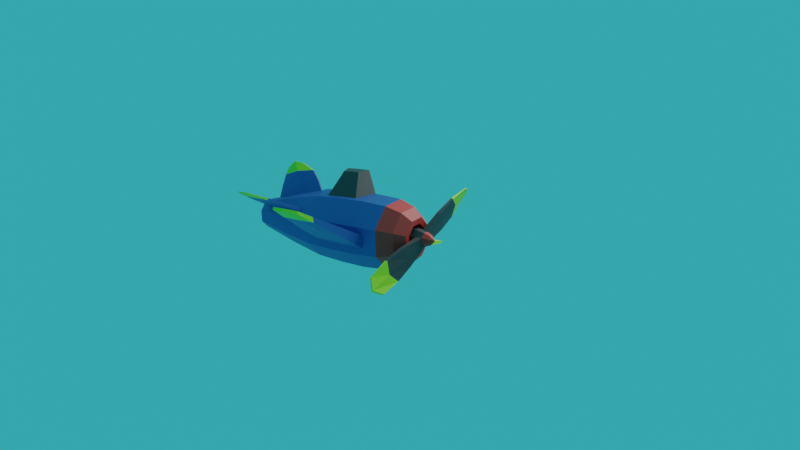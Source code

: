 # Source: Airplane.blend  (saved by Blender 3.4.6; exported with 4.5.12 LTS)
import bpy
from mathutils import Matrix  # noqa: F401  (used for matrix-valued properties, if any)

bpy.ops.wm.read_factory_settings(use_empty=True)
scene = bpy.context.scene
scene.name = 'Scene'

# ---- collections
col_collection = bpy.data.collections.new('Collection'); scene.collection.children.link(col_collection)

# ---- materials (node trees are filled in below, after node groups)
mat_blue = bpy.data.materials.new('blue')
mat_yellow = bpy.data.materials.new('yellow')
mat_red = bpy.data.materials.new('red')
mat_grey = bpy.data.materials.new('grey')

# ---- material node trees
mat_blue.use_nodes = True; mat_blue.node_tree.nodes.clear()
_N = mat_blue.node_tree.nodes; _L = mat_blue.node_tree.links
n0 = _N.new('ShaderNodeBsdfPrincipled'); n0.name = 'Principled BSDF'; n0.location = (10, 300)
n0.distribution = 'GGX'
n0.subsurface_method = 'RANDOM_WALK_SKIN'
n0.inputs[0].default_value = (0.02336, 0.1041, 0.3757, 1.0)
n0.inputs[3].default_value = 1.45
n0.inputs[27].default_value = (0.0, 0.0, 0.0, 1.0)
n0.inputs[28].default_value = 1.0
n1 = _N.new('ShaderNodeOutputMaterial'); n1.name = 'Material Output'; n1.location = (300, 300)
_L.new(n0.outputs[0], n1.inputs[0])
n1.is_active_output = True
mat_yellow.use_nodes = True; mat_yellow.node_tree.nodes.clear()
_N = mat_yellow.node_tree.nodes; _L = mat_yellow.node_tree.links
n0 = _N.new('ShaderNodeBsdfPrincipled'); n0.name = 'Principled BSDF'; n0.location = (10, 300)
n0.distribution = 'GGX'
n0.subsurface_method = 'RANDOM_WALK_SKIN'
n0.inputs[0].default_value = (0.567, 0.8, 0.01118, 1.0)
n0.inputs[3].default_value = 1.45
n0.inputs[27].default_value = (0.0, 0.0, 0.0, 1.0)
n0.inputs[28].default_value = 1.0
n1 = _N.new('ShaderNodeOutputMaterial'); n1.name = 'Material Output'; n1.location = (300, 300)
_L.new(n0.outputs[0], n1.inputs[0])
n1.is_active_output = True
mat_red.use_nodes = True; mat_red.node_tree.nodes.clear()
_N = mat_red.node_tree.nodes; _L = mat_red.node_tree.links
n0 = _N.new('ShaderNodeBsdfPrincipled'); n0.name = 'Principled BSDF'; n0.location = (10, 300)
n0.distribution = 'GGX'
n0.subsurface_method = 'RANDOM_WALK_SKIN'
n0.inputs[0].default_value = (0.8, 0.03402, 0.02407, 1.0)
n0.inputs[3].default_value = 1.45
n0.inputs[27].default_value = (0.0, 0.0, 0.0, 1.0)
n0.inputs[28].default_value = 1.0
n1 = _N.new('ShaderNodeOutputMaterial'); n1.name = 'Material Output'; n1.location = (300, 300)
_L.new(n0.outputs[0], n1.inputs[0])
n1.is_active_output = True
mat_grey.use_nodes = True; mat_grey.node_tree.nodes.clear()
_N = mat_grey.node_tree.nodes; _L = mat_grey.node_tree.links
n0 = _N.new('ShaderNodeBsdfPrincipled'); n0.name = 'Principled BSDF'; n0.location = (10, 300)
n0.distribution = 'GGX'
n0.subsurface_method = 'RANDOM_WALK_SKIN'
n0.inputs[0].default_value = (0.04445, 0.04192, 0.04303, 1.0)
n0.inputs[3].default_value = 1.45
n0.inputs[27].default_value = (0.0, 0.0, 0.0, 1.0)
n0.inputs[28].default_value = 1.0
n1 = _N.new('ShaderNodeOutputMaterial'); n1.name = 'Material Output'; n1.location = (300, 300)
_L.new(n0.outputs[0], n1.inputs[0])
n1.is_active_output = True

# ---- world
world_world = bpy.data.worlds.new('World'); scene.world = world_world
world_world.use_nodes = True; world_world.node_tree.nodes.clear()
_N = world_world.node_tree.nodes; _L = world_world.node_tree.links
n0 = _N.new('ShaderNodeOutputWorld'); n0.name = 'World Output'; n0.location = (300, 300)
n1 = _N.new('ShaderNodeBackground'); n1.name = 'Background'; n1.location = (10, 300)
n1.inputs[0].default_value = (0.03143, 0.3988, 0.448, 1.0)
_L.new(n1.outputs[0], n0.inputs[0])
n0.is_active_output = True
world_world.color = (0.05088, 0.05088, 0.05088)
world_world.use_sun_shadow = False
world_world.sun_shadow_jitter_overblur = 0.0

# ---- cameras
cam_camera = bpy.data.cameras.new('Camera')

# ---- lights
light_point = bpy.data.lights.new('Point', 'POINT')
light_point.transmission_factor = 0.0
light_point.energy = 6000.0
light_point.shadow_soft_size = 5.43
light_point.shadow_maximum_resolution = 0.006
light_point.use_absolute_resolution = True

# ---- meshes
me_cylinder = bpy.data.meshes.new('Cylinder')
me_cylinder.from_pydata([(-0.001413, 0.4122, -1.196), (-0.3542, 0.1861, -1.187), (-0.3753, 0.1367, -1.187), (-0.2376, -0.2492, -1.314), (0.001413, 0.4122, -1.196), (0.3542, 0.1861, -1.187), (0.3753, 0.1367, -1.187), (-0.01093, 0.823, 0.4027), (-0.05146, 0.8506, 0.1892), (0.2376, -0.2492, -1.314), (-0.5385, 0.2108, -0.8617), (-0.4512, 0.6233, -0.3955), (-0.5949, 0.5969, -0.2117), (-0.487, 0.6564, -0.02075), (-0.5929, 0.5819, 0.4016), (-0.5739, 0.1364, -0.8618), (-0.7541, -0.1552, -0.3441), (-0.779, -0.1551, -0.2044), (-0.8019, -0.1551, 0.08447), (-0.7865, -0.155, 0.2345), (-0.4222, -0.4301, -0.8851), (-0.642, -0.4258, -0.3439), (-0.6599, -0.4426, -0.2042), (-0.677, -0.457, 0.08316), (-0.6674, -0.4425, 0.2347), (0.01093, 0.823, 0.4027), (0.05146, 0.8506, 0.1892), (-0.0005097, -0.8651, 0.08718), (-0.01093, -0.823, 0.4027), (0.5385, 0.2108, -0.8617), (0.4512, 0.6233, -0.3955), (0.5949, 0.5969, -0.2117), (0.487, 0.6564, -0.02075), (0.5929, 0.5819, 0.4016), (0.5739, 0.1364, -0.8618), (0.7541, -0.1552, -0.3441), (0.779, -0.1551, -0.2044), (0.8019, -0.1551, 0.08447), (0.7865, -0.155, 0.2345), (0.4222, -0.4301, -0.8851), (0.642, -0.4258, -0.3439), (0.6599, -0.4426, -0.2042), (0.677, -0.457, 0.08316), (0.6674, -0.4425, 0.2347), (-0.6616, 0.2207, -0.6416), (-0.5949, 0.5969, -0.2117), (-0.6122, 0.6117, 0.08604), (0.0005097, -0.8651, 0.08718), (0.01093, -0.823, 0.4027), (0.6616, 0.2207, -0.6416), (-0.03064, 0.8506, 0.2013), (0.5949, 0.5969, -0.2117), (-0.5564, 0.561, -0.5093), (-0.4761, 0.647, -0.2057), (-0.6122, 0.6117, 0.08604), (0.6122, 0.6117, 0.08604), (0.03064, 0.8506, 0.2013), (0.5564, 0.561, -0.5093), (-0.02413, 0.8547, 0.0589), (0.4761, 0.647, -0.2057), (-0.01738, 1.38, -0.07222), (-0.001612, 1.374, -0.2199), (-0.00049, 1.359, -0.3495), (0.6122, 0.6117, 0.08604), (-0.2529, 1.27, -0.2173), (-0.2398, 1.258, -0.3171), (-0.2586, 1.275, -0.1201), (0.02413, 0.8547, 0.0589), (0.01738, 1.38, -0.07222), (0.001612, 1.374, -0.2199), (0.00049, 1.359, -0.3495), (0.2529, 1.27, -0.2173), (0.2398, 1.258, -0.3171), (0.2586, 1.275, -0.1201), (0.6912, 0.136, -0.6417), (0.8421, -1.956e-08, -0.2121), (0.8656, 4.191e-08, 0.08557), (0.8339, 1.015e-07, 0.4012), (0.5564, -0.561, -0.5093), (0.5949, -0.5969, -0.2117), (0.6122, -0.6117, 0.08604), (0.5929, -0.5819, 0.4016), (3.318, 0.08843, 0.08567), (3.318, 0.02771, 0.08483), (3.244, 0.08843, -0.07156), (3.245, 0.03061, -0.07156), (2.891, 0.08842, -0.1747), (3.065, 0.08845, 0.1678), (2.891, 0.03398, -0.1747), (3.066, 0.03062, 0.1678), (2.5, -0.08108, 0.1855), (2.565, 0.03099, 0.1854), (2.695, -0.08671, 0.08443), (2.635, -0.08109, -0.1029), (2.612, 0.03093, 0.0856), (2.527, 0.03091, -0.2431), (2.596, 0.03094, -0.1028), (2.36, -0.07455, -0.2427), (1.584, -0.2618, 0.2158), (1.647, -0.2618, -0.1535), (1.687, -0.06208, -0.1536), (1.675, -0.062, 0.2156), (1.686, -0.2719, 0.0838), (1.698, -0.0621, 0.08505), (1.651, -0.06213, -0.3096), (1.501, -0.2502, -0.3093), (0.3408, -2.289e-07, -1.314), (0.02131, 0.4068, -1.201), (0.1134, 0.5986, -0.8643), (0.02163, 0.7287, -0.6434), (0.6004, -1.504e-07, -0.8855), (0.7887, -8.475e-08, -0.5098), (1.771, 0.3298, -1.106), (1.779, 0.3065, -1.106), (1.638, 0.3066, -1.192), (1.633, 0.322, -1.192), (1.723, 0.3328, -1.018), (1.73, 0.3064, -1.018), (0.9596, 0.2522, -0.7024), (0.9829, 0.1839, -0.7024), (0.8907, 0.1842, -0.9305), (0.7345, 0.1844, -1.201), (0.7179, 0.2243, -1.201), (0.8628, 0.2442, -0.9304), (1.388, 0.2974, -0.85), (1.346, 0.2528, -1.029), (1.24, 0.2791, -1.221), (1.402, 0.2526, -0.85), (1.25, 0.2529, -1.221), (1.329, 0.2922, -1.029), (0.2376, 0.2492, -1.314), (0.4222, 0.4301, -0.8851), (0.5564, 0.561, -0.5093), (0.003015, 0.7334, -0.6409), (0.009754, 1.35, -1.085), (0.008793, 1.172, -1.148), (0.0104, 1.32, -0.9622), (0.03473, 1.346, -1.077), (0.02869, 1.169, -1.15), (0.02901, 1.318, -0.9632), (0.005475, 0.961, -0.7094), (0.007935, 1.189, -0.8076), (0.006333, 0.9911, -1.171), (0.003873, 0.7017, -1.188), (0.02623, 0.9878, -1.174), (0.02377, 0.6973, -1.192), (0.1222, 0.8521, -0.9233), (0.1309, 1.106, -0.9823), (0.02655, 1.186, -0.8091), (-0.6912, 0.136, -0.6417), (-0.8421, -1.956e-08, -0.2121), (-0.8656, 4.191e-08, 0.08557), (-0.8339, 1.015e-07, 0.4012), (-0.5564, -0.561, -0.5093), (-0.5949, -0.5969, -0.2117), (-0.6122, -0.6117, 0.08604), (-0.5929, -0.5819, 0.4016), (-3.318, 0.08843, 0.08567), (-3.318, 0.02771, 0.08483), (-3.244, 0.08843, -0.07156), (-3.245, 0.03061, -0.07156), (-2.891, 0.08842, -0.1747), (-3.065, 0.08845, 0.1678), (-2.891, 0.03398, -0.1747), (-3.066, 0.03062, 0.1678), (-2.5, -0.08108, 0.1855), (-2.565, 0.03099, 0.1854), (-2.695, -0.08671, 0.08443), (-2.635, -0.08109, -0.1029), (-2.612, 0.03093, 0.0856), (-2.527, 0.03091, -0.2431), (-2.596, 0.03094, -0.1028), (-2.36, -0.07455, -0.2427), (-1.584, -0.2618, 0.2158), (-1.647, -0.2618, -0.1535), (-1.687, -0.06208, -0.1536), (-1.675, -0.062, 0.2156), (-1.686, -0.2719, 0.0838), (-1.698, -0.0621, 0.08505), (-1.651, -0.06213, -0.3096), (-1.501, -0.2502, -0.3093), (-0.3408, -2.289e-07, -1.314), (-0.02131, 0.4068, -1.201), (-0.1134, 0.5986, -0.8643), (-0.02163, 0.7287, -0.6434), (-0.6004, -1.504e-07, -0.8855), (-0.7887, -8.475e-08, -0.5098), (-1.771, 0.3298, -1.106), (-1.779, 0.3065, -1.106), (-1.638, 0.3066, -1.192), (-1.633, 0.322, -1.192), (-1.723, 0.3328, -1.018), (-1.73, 0.3064, -1.018), (-0.9596, 0.2522, -0.7024), (-0.9829, 0.1839, -0.7024), (-0.8907, 0.1842, -0.9305), (-0.7345, 0.1844, -1.201), (-0.7179, 0.2243, -1.201), (-0.8628, 0.2442, -0.9304), (-1.388, 0.2974, -0.85), (-1.346, 0.2528, -1.029), (-1.24, 0.2791, -1.221), (-1.402, 0.2526, -0.85), (-1.25, 0.2529, -1.221), (-1.329, 0.2922, -1.029), (-0.2376, 0.2492, -1.314), (0.02409, 0.9572, -0.7114), (-0.4222, 0.4301, -0.8851), (-0.5564, 0.561, -0.5093), (-0.003015, 0.7334, -0.6409), (-0.009754, 1.35, -1.085), (-0.008793, 1.172, -1.148), (-0.0104, 1.32, -0.9622), (-0.03473, 1.346, -1.077), (-0.02869, 1.169, -1.15), (-0.02901, 1.318, -0.9632), (-0.005475, 0.961, -0.7094), (-0.007935, 1.189, -0.8076), (-0.006333, 0.9911, -1.171), (-0.003873, 0.7017, -1.188), (-0.02623, 0.9878, -1.174), (-0.02377, 0.6973, -1.192), (-0.1222, 0.8521, -0.9233), (-0.1309, 1.106, -0.9823), (-0.02655, 1.186, -0.8091), (-0.02409, 0.9572, -0.7114), (0.0, 0.3476, -1.314), (0.0, -0.3476, -1.314), (0.0, 1.303, -0.3608), (0.0, -0.861, 0.02831), (0.0, 0.8184, 0.4027), (0.0, 0.8392, 0.1959), (0.0, -0.8184, 0.4027), (0.0, -0.8649, 0.08718), (0.0, -0.8433, -0.2106), (0.0, -0.7915, -0.5083), (0.0, -0.605, -0.8843), (0.0, 0.7912, -0.5838), (0.0, 0.832, 0.1824), (0.0, 0.7912, -0.5838), (0.0, 0.8457, 0.05573), (0.0, 0.8143, -0.4567), (0.0, 1.373, -0.2199), (0.0, 1.373, -0.07528), (0.0, 1.359, -0.3495), (0.0, 0.4122, -1.196), (0.0, 0.7321, -0.6411), (0.0, 0.4058, -1.209), (0.0, 0.7551, -0.6204), (0.0, 1.35, -1.081), (0.0, 1.171, -1.149), (0.0, 1.318, -0.9624), (0.0, 0.9591, -0.7097), (0.0, 1.186, -0.8079), (0.0, 0.7015, -1.189), (0.0, 0.9909, -1.172), (-0.005696, 0.3505, 0.6862), (-0.007609, 0.6968, 0.5826), (-0.2535, 0.2478, 0.6857), (-0.5003, 0.4927, 0.5817), (-0.3561, 1.714e-07, 0.6855), (-0.7044, 1.439e-07, 0.5814), (-0.2535, -0.2478, 0.6857), (-0.5003, -0.4927, 0.5817), (-0.005698, -0.3505, 0.6862), (-0.007609, -0.6968, 0.5826), (0.005696, 0.3505, 0.6862), (0.007609, 0.6968, 0.5826), (0.2535, 0.2478, 0.6857), (0.5003, 0.4927, 0.5817), (0.3561, 1.684e-07, 0.6855), (0.7044, 1.439e-07, 0.5814), (0.2535, -0.2478, 0.6857), (0.5003, -0.4927, 0.5817), (0.005698, -0.3505, 0.6862), (0.007609, -0.6968, 0.5826), (0.0, -0.6937, 0.5826), (1.578e-08, -0.3481, 0.6861), (-1.804e-08, 0.3481, 0.6861), (0.0, 0.6937, 0.5826), (-0.3523, 0.3466, 0.6856), (-0.005696, 0.4902, 0.6862), (-0.4959, 1.714e-07, 0.6853), (-0.3523, -0.3466, 0.6856), (-0.005697, -0.4902, 0.6862), (0.3523, 0.3466, 0.6856), (0.4959, 1.639e-07, 0.6853), (0.3523, -0.3466, 0.6856), (0.0, 0.4879, 0.6862), (0.005697, -0.4902, 0.6862), (0.005696, 0.4902, 0.6862), (0.0, -0.4879, 0.6862), (4.062e-08, -0.3481, 0.5594), (6.799e-09, 0.3481, 0.5594), (-0.2535, 0.2478, 0.5591), (-0.005696, 0.3505, 0.5595), (-0.3561, 1.702e-07, 0.5589), (-0.2535, -0.2478, 0.5591), (-0.005698, -0.3505, 0.5595), (0.2535, 0.2478, 0.5591), (0.3561, 1.672e-07, 0.5589), (0.2535, -0.2478, 0.5591), (0.005698, -0.3505, 0.5595), (0.005696, 0.3505, 0.5595)], [], [(203, 200, 188, 189), (185, 181, 3, 20), (148, 139, 136, 141), (121, 128, 125, 120), (251, 136, 134, 249), (133, 248, 237, 132, 109), (78, 235, 236, 39), (224, 217, 212, 215), (128, 114, 113, 125), (257, 7, 14, 259), (230, 231, 50, 7), (31, 51, 132, 57), (244, 228, 62), (218, 220, 214, 211), (273, 275, 48, 81), (240, 238, 26, 67), (67, 26, 63, 32), (80, 47, 229, 234, 79), (275, 276, 232, 48), (69, 71, 72, 70), (206, 148, 141, 140), (140, 141, 253, 252), (32, 63, 31, 59), (142, 135, 138, 144), (26, 56, 55, 63), (59, 31, 57, 30), (108, 131, 130, 107), (246, 248, 133), (265, 28, 232, 276), (156, 155, 27, 28), (230, 25, 56, 231), (244, 70, 228), (269, 271, 77, 33), (263, 156, 28, 265), (166, 169, 157, 162), (168, 167, 158, 160), (165, 166, 162, 164), (186, 185, 20, 153), (261, 152, 156, 263), (14, 46, 151, 152), (46, 45, 150, 151), (45, 208, 186, 150), (202, 199, 191, 192), (259, 14, 152, 261), (7, 50, 46, 14), (241, 11, 65, 62, 228), (11, 53, 64, 65), (220, 223, 213, 214), (12, 52, 208, 45), (54, 12, 45, 46), (279, 267, 25, 230), (33, 77, 76, 55), (238, 8, 50, 231), (48, 232, 233, 47), (8, 54, 46, 50), (93, 85, 83, 92), (53, 11, 52, 12), (13, 53, 12, 54), (90, 89, 87, 91), (55, 76, 75, 51), (240, 58, 8, 238), (127, 117, 116, 124), (58, 13, 54, 8), (51, 75, 111, 132), (243, 242, 61, 60), (242, 244, 62, 61), (60, 61, 64, 66), (61, 62, 65, 64), (53, 13, 66, 64), (13, 58, 60, 66), (144, 138, 137, 147), (30, 72, 71, 59), (238, 231, 56, 26), (68, 73, 71, 69), (243, 68, 69, 242), (242, 69, 70, 244), (109, 132, 131, 108), (59, 71, 73, 32), (255, 250, 135, 142), (35, 111, 75, 36), (32, 73, 68, 67), (136, 139, 137, 134), (36, 75, 76, 37), (42, 80, 79, 41), (41, 79, 78, 40), (37, 76, 77, 38), (43, 81, 80, 42), (38, 77, 81, 43), (87, 89, 83, 82), (84, 85, 88, 86), (82, 83, 85, 84), (40, 78, 111, 35), (96, 84, 86, 95), (97, 88, 85, 93), (92, 83, 89, 90), (95, 86, 88, 97), (94, 82, 84, 96), (103, 94, 96, 100), (102, 92, 90, 98), (100, 96, 95, 104), (104, 95, 97, 105), (105, 97, 93, 99), (98, 90, 91, 101), (38, 101, 103, 37), (101, 91, 94, 103), (99, 93, 92, 102), (41, 99, 102, 42), (43, 98, 101, 38), (35, 104, 105, 40), (40, 105, 99, 41), (42, 102, 98, 43), (36, 100, 104, 35), (37, 103, 100, 36), (29, 131, 132, 49), (5, 130, 131, 29), (6, 106, 130, 5), (34, 110, 106, 6), (74, 111, 110, 34), (112, 113, 114, 115), (129, 112, 115, 126), (116, 117, 113, 112), (49, 132, 111, 74), (125, 113, 117, 127), (29, 123, 122, 5), (49, 118, 123, 29), (126, 115, 114, 128), (6, 121, 120, 34), (122, 126, 128, 121), (120, 125, 127, 119), (119, 127, 124, 118), (123, 129, 126, 122), (118, 124, 129, 123), (124, 116, 112, 129), (74, 119, 118, 49), (34, 120, 119, 74), (5, 122, 121, 6), (254, 255, 142, 143), (146, 147, 148, 206), (143, 142, 144, 145), (4, 247, 245), (141, 136, 251, 253), (145, 144, 147, 146), (134, 137, 138, 135), (245, 254, 143, 4), (147, 137, 139, 148), (249, 134, 135, 250), (108, 146, 206, 109), (107, 145, 146, 108), (109, 206, 140, 133), (67, 68, 243, 240), (133, 140, 252, 246), (4, 143, 145, 107), (16, 17, 150, 186), (17, 18, 151, 150), (18, 19, 152, 151), (22, 21, 153, 154), (23, 22, 154, 155), (24, 23, 155, 156), (19, 24, 156, 152), (21, 16, 186, 153), (162, 157, 158, 164), (157, 159, 160, 158), (159, 161, 163, 160), (171, 170, 161, 159), (170, 172, 163, 161), (167, 165, 164, 158), (172, 168, 160, 163), (169, 171, 159, 157), (178, 175, 171, 169), (180, 174, 168, 172), (177, 173, 165, 167), (179, 180, 172, 170), (175, 179, 170, 171), (173, 176, 166, 165), (174, 177, 167, 168), (176, 178, 169, 166), (19, 18, 178, 176), (22, 23, 177, 174), (24, 19, 176, 173), (17, 16, 179, 175), (16, 21, 180, 179), (23, 24, 173, 177), (21, 22, 174, 180), (18, 17, 175, 178), (2, 1, 205, 181), (1, 10, 207, 205), (10, 44, 208, 207), (15, 2, 181, 185), (149, 15, 185, 186), (44, 149, 186, 208), (187, 190, 189, 188), (191, 187, 188, 192), (204, 201, 190, 187), (200, 202, 192, 188), (199, 204, 187, 191), (201, 203, 189, 190), (1, 2, 196, 197), (44, 10, 198, 193), (15, 149, 194, 195), (10, 1, 197, 198), (149, 44, 193, 194), (2, 15, 195, 196), (197, 196, 203, 201), (193, 198, 204, 199), (195, 194, 202, 200), (198, 197, 201, 204), (194, 193, 199, 202), (196, 195, 200, 203), (30, 57, 239, 241), (57, 132, 237, 239), (183, 182, 205, 207), (184, 183, 207, 208), (79, 234, 235, 78), (39, 236, 227, 9), (246, 209, 248), (110, 39, 9, 106), (210, 211, 214, 213), (249, 250, 211, 210), (251, 249, 210, 212), (212, 210, 213, 215), (223, 224, 215, 213), (255, 218, 211, 250), (245, 0, 219, 254), (254, 219, 218, 255), (183, 184, 225, 222), (222, 225, 224, 223), (182, 183, 222, 221), (221, 222, 223, 220), (0, 182, 221, 219), (219, 221, 220, 218), (184, 209, 216, 225), (225, 216, 217, 224), (216, 252, 253, 217), (217, 253, 251, 212), (130, 106, 9, 227, 226), (107, 130, 226, 247, 4), (47, 233, 229), (209, 246, 252, 216), (0, 245, 247), (63, 55, 51, 31), (25, 33, 55, 56), (58, 240, 243, 60), (11, 241, 239, 52), (111, 78, 39, 110), (52, 239, 237, 208), (209, 184, 208, 237, 248), (153, 20, 236, 235), (154, 153, 235, 234), (28, 27, 233, 232), (271, 273, 81, 77), (91, 87, 82, 94), (27, 229, 233), (155, 154, 234, 229, 27), (241, 228, 70, 72, 30), (277, 274, 302, 292), (81, 48, 47, 80), (279, 230, 7, 257), (267, 269, 33, 25), (20, 3, 227, 236), (205, 226, 227, 3, 181), (182, 0, 247, 226, 205), (257, 259, 280, 281), (259, 261, 282, 280), (261, 263, 283, 282), (263, 265, 284, 283), (285, 286, 271, 269), (286, 287, 273, 271), (279, 257, 281, 288), (287, 289, 275, 273), (290, 285, 269, 267), (265, 276, 291, 284), (288, 290, 267, 279), (289, 291, 276, 275), (270, 268, 299, 300), (258, 256, 281, 280), (260, 258, 280, 282), (262, 260, 282, 283), (264, 262, 283, 284), (268, 270, 286, 285), (270, 272, 287, 286), (256, 278, 288, 281), (272, 274, 289, 287), (266, 268, 285, 290), (277, 264, 284, 291), (278, 266, 290, 288), (274, 277, 291, 289), (303, 293, 292, 302, 301, 300, 299), (295, 294, 296, 297, 298, 292, 293), (258, 260, 296, 294), (268, 266, 303, 299), (272, 270, 300, 301), (260, 262, 297, 296), (264, 277, 292, 298), (278, 256, 295, 293), (262, 264, 298, 297), (266, 278, 293, 303), (256, 258, 294, 295), (274, 272, 301, 302)])
me_cylinder.polygons.foreach_set('material_index', [1, 0, 1, 0, 1, 0, 0, 1, 1, 2, 0, 0, 3, 1, 2, 0, 0, 0, 2, 3, 0, 0, 0, 1, 0, 0, 0, 0, 2, 0, 0, 3, 2, 2, 1, 1, 1, 0, 2, 0, 0, 0, 1, 2, 0, 3, 3, 1, 0, 0, 2, 0, 0, 0, 0, 1, 0, 0, 1, 0, 0, 1, 0, 0, 3, 3, 3, 3, 3, 3, 1, 3, 0, 3, 3, 3, 0, 3, 1, 0, 3, 1, 0, 0, 0, 0, 0, 0, 1, 1, 1, 0, 1, 1, 1, 1, 1, 0, 0, 0, 0, 0, 0, 0, 0, 0, 0, 0, 0, 0, 0, 0, 0, 0, 0, 0, 0, 0, 1, 1, 1, 0, 1, 0, 0, 1, 0, 0, 0, 0, 0, 0, 1, 0, 0, 0, 0, 0, 0, 0, 1, 0, 1, 0, 1, 1, 0, 0, 0, 3, 0, 0, 0, 0, 0, 0, 0, 0, 0, 0, 1, 1, 1, 1, 1, 1, 1, 1, 0, 0, 0, 0, 0, 0, 0, 0, 0, 0, 0, 0, 0, 0, 0, 0, 0, 0, 0, 0, 0, 0, 1, 1, 1, 1, 1, 1, 0, 0, 0, 0, 0, 0, 0, 0, 0, 0, 0, 0, 0, 0, 0, 0, 0, 0, 0, 0, 1, 1, 1, 1, 1, 1, 0, 0, 0, 0, 0, 0, 0, 0, 0, 0, 0, 1, 0, 0, 0, 0, 0, 0, 0, 3, 0, 0, 0, 0, 0, 0, 0, 2, 1, 0, 0, 3, 2, 0, 2, 2, 0, 0, 0, 2, 2, 2, 2, 2, 2, 2, 2, 2, 2, 2, 2, 2, 2, 2, 2, 2, 2, 2, 2, 2, 2, 2, 2, 2, 2, 2, 2, 2, 2, 2, 2, 2, 2, 2, 2, 2])
_uv = me_cylinder.uv_layers.new(name='UVMap')
_uv.uv.foreach_set('vector', [0.8062, 0.9753, 0.7886, 0.9113, 0.7886, 0.9113, 0.8062, 0.9753, 0.75, 0.9167, 0.75, 1.0, 0.625, 1.0, 0.625, 0.9167, 0.9047, 0.861, 0.9047, 0.861, 1.001, 0.8642, 1.001, 0.8642, 0.8062, 0.9753, 0.8062, 0.9753, 0.7886, 0.9113, 0.7886, 0.9113, 0.05369, 0.8624, -0.0009618, 0.8642, 0.0, 0.9167, 0.04315, 0.9143, 1.001, 0.8642, 1.0, 0.853, 0.9988, 0.8333, 0.875, 0.8333, 0.9047, 0.861, 0.625, 0.8333, 0.501, 0.8333, 0.5023, 0.9167, 0.625, 0.9167, 0.9047, 0.861, 1.001, 0.8642, 1.001, 0.8642, 0.9047, 0.861, 0.8062, 0.9753, 0.8062, 0.9753, 0.7886, 0.9113, 0.7886, 0.9113, 1.0, 0.5304, 1.0, 0.5833, 0.875, 0.5833, 0.875, 0.5304, 0.002348, 0.5833, 0.005967, 0.6667, 0.0, 0.6667, 0.0, 0.5833, 0.875, 0.75, 0.875, 0.75, 0.875, 0.8333, 0.875, 0.8333, -0.0002076, 0.8048, -0.0004117, 0.8048, -0.0004117, 0.8048, 0.9991, 0.978, 0.926, 0.978, 0.926, 0.978, 0.9991, 0.978, 0.625, 0.5304, 0.5, 0.5304, 0.5, 0.5833, 0.625, 0.5833, 0.002893, 0.6936, 0.009736, 0.6667, 0.0, 0.6667, -0.001767, 0.6933, 0.9991, 0.693, 1.0, 0.6667, 0.875, 0.6667, 0.9003, 0.7002, 0.625, 0.6667, 0.5, 0.6667, 0.5, 0.6831, 0.5004, 0.75, 0.625, 0.75, 0.5, 0.5304, 0.4981, 0.5305, 0.4977, 0.5833, 0.5, 0.5833, 1.0, 0.75, 0.9, 0.7485, 0.901, 0.7992, 1.0, 0.8048, 0.9047, 0.861, 0.9047, 0.861, 1.001, 0.8642, 1.001, 0.8642, -0.0009618, 0.8642, -0.0009618, 0.8642, 0.04075, 0.8628, 0.02782, 0.8633, 0.9003, 0.7002, 0.875, 0.6667, 0.875, 0.75, 0.9, 0.7485, 0.9991, 0.978, 0.9991, 0.978, 0.926, 0.978, 0.926, 0.978, 1.0, 0.6667, 1.0, 0.6667, 0.875, 0.6667, 0.875, 0.6667, 0.9, 0.7485, 0.875, 0.75, 0.875, 0.8333, 0.901, 0.7992, 0.9095, 0.9114, 0.875, 0.9167, 0.875, 1.0, 0.926, 0.978, 0.01489, 0.8637, -0.0006133, 0.853, -0.0009618, 0.8642, 0.5, 0.5304, 0.5, 0.5833, 0.4977, 0.5833, 0.4981, 0.5305, 0.625, 0.5833, 0.625, 0.6667, 0.5, 0.6667, 0.5, 0.5833, 0.002348, 0.5833, 0.0, 0.5833, 0.0, 0.6667, 0.005967, 0.6667, -0.0002076, 0.8048, -0.0004117, 0.8048, -0.0004117, 0.8048, 0.875, 0.5304, 0.75, 0.5304, 0.75, 0.5833, 0.875, 0.5833, 0.625, 0.5304, 0.625, 0.5833, 0.5, 0.5833, 0.5, 0.5304, 0.7176, 0.6274, 0.7183, 0.667, 0.7183, 0.667, 0.7176, 0.6274, 0.6574, 0.7479, 0.6567, 0.6674, 0.6567, 0.6674, 0.6574, 0.7479, 0.6574, 0.6274, 0.7176, 0.6274, 0.7176, 0.6274, 0.6574, 0.6274, 0.75, 0.8333, 0.75, 0.9167, 0.625, 0.9167, 0.625, 0.8333, 0.75, 0.5304, 0.75, 0.5833, 0.625, 0.5833, 0.625, 0.5304, 0.875, 0.5833, 0.875, 0.6667, 0.75, 0.6667, 0.75, 0.5833, 0.875, 0.6667, 0.875, 0.75, 0.75, 0.75, 0.75, 0.6667, 0.875, 0.75, 0.875, 0.8333, 0.75, 0.8333, 0.75, 0.75, 0.7831, 0.8626, 0.8419, 0.8626, 0.8419, 0.8626, 0.7831, 0.8626, 0.875, 0.5304, 0.875, 0.5833, 0.75, 0.5833, 0.75, 0.5304, 1.0, 0.5833, 1.0, 0.6667, 0.875, 0.6667, 0.875, 0.5833, 0.9995, 0.8047, 0.901, 0.7992, 0.901, 0.7992, 1.0, 0.8048, 1.0, 0.8048, 0.901, 0.7992, 0.9, 0.7485, 0.9, 0.7485, 0.901, 0.7992, 0.926, 0.978, 0.9095, 0.9114, 0.9095, 0.9114, 0.926, 0.978, 0.875, 0.75, 0.875, 0.8333, 0.875, 0.8333, 0.875, 0.75, 0.875, 0.6667, 0.875, 0.75, 0.875, 0.75, 0.875, 0.6667, 0.001882, 0.5305, 0.0, 0.5304, 0.0, 0.5833, 0.002348, 0.5833, 0.875, 0.5833, 0.75, 0.5833, 0.75, 0.6667, 0.875, 0.6667, 0.009736, 0.6667, 0.0, 0.6667, 0.0, 0.6667, 0.005967, 0.6667, 0.5, 0.5833, 0.4977, 0.5833, 0.4999, 0.6667, 0.5, 0.6667, 1.0, 0.6667, 0.875, 0.6667, 0.875, 0.6667, 1.0, 0.6667, 0.6574, 0.7479, 0.6574, 0.7479, 0.6567, 0.6674, 0.6567, 0.6674, 0.9, 0.7485, 0.901, 0.7992, 0.875, 0.8333, 0.875, 0.75, 0.9003, 0.7002, 0.9, 0.7485, 0.875, 0.75, 0.875, 0.6667, 0.6574, 0.6274, 0.6574, 0.6274, 0.7176, 0.6274, 0.7176, 0.6274, 0.875, 0.6667, 0.75, 0.6667, 0.75, 0.75, 0.875, 0.75, 0.002893, 0.6936, -0.001767, 0.6933, 0.0, 0.6667, 0.009736, 0.6667, 0.7831, 0.8626, 0.7831, 0.8626, 0.8419, 0.8626, 0.8419, 0.8626, 0.9991, 0.693, 0.9003, 0.7002, 0.875, 0.6667, 1.0, 0.6667, 0.875, 0.75, 0.75, 0.75, 0.75, 0.8333, 0.875, 0.8333, 0.004808, 0.6938, 0.0006428, 0.75, 0.0, 0.75, -0.001767, 0.6933, 0.0006428, 0.75, -0.0002076, 0.8048, -0.0004117, 0.8048, 0.0, 0.75, 0.9991, 0.693, 1.0, 0.75, 0.9, 0.7485, 0.9003, 0.7002, 1.0, 0.75, 1.0, 0.8048, 0.901, 0.7992, 0.9, 0.7485, 0.9, 0.7485, 0.9003, 0.7002, 0.9003, 0.7002, 0.9, 0.7485, 0.9003, 0.7002, 0.9991, 0.693, 0.9991, 0.693, 0.9003, 0.7002, 0.926, 0.978, 0.926, 0.978, 0.9095, 0.9114, 0.9095, 0.9114, 0.901, 0.7992, 0.901, 0.7992, 0.9, 0.7485, 0.9, 0.7485, 0.009736, 0.6667, 0.005967, 0.6667, 0.0, 0.6667, 0.0, 0.6667, 0.9991, 0.693, 0.9003, 0.7002, 0.9, 0.7485, 1.0, 0.75, 0.004808, 0.6938, -0.001767, 0.6933, 0.0, 0.75, 0.0006428, 0.75, 0.0006428, 0.75, 0.0, 0.75, -0.0004117, 0.8048, -0.0002076, 0.8048, 0.9047, 0.861, 0.875, 0.8333, 0.875, 0.9167, 0.9095, 0.9114, 0.9, 0.7485, 0.9, 0.7485, 0.9003, 0.7002, 0.9003, 0.7002, 0.02344, 0.9779, 0.03203, 0.9779, 0.001332, 0.9779, 0.001332, 0.9779, 0.7166, 0.787, 0.75, 0.8333, 0.75, 0.75, 0.7176, 0.7479, 0.9003, 0.7002, 0.9003, 0.7002, 0.9991, 0.693, 0.9991, 0.693, 1.001, 0.8642, 0.9047, 0.861, 0.9095, 0.9114, 1.0, 0.9167, 0.7176, 0.7479, 0.75, 0.75, 0.75, 0.6667, 0.7183, 0.667, 0.6567, 0.6674, 0.625, 0.6667, 0.625, 0.75, 0.6574, 0.7479, 0.6574, 0.7479, 0.625, 0.75, 0.625, 0.8333, 0.6584, 0.787, 0.7183, 0.667, 0.75, 0.6667, 0.75, 0.5833, 0.7176, 0.6274, 0.6574, 0.6274, 0.625, 0.5833, 0.625, 0.6667, 0.6567, 0.6674, 0.7176, 0.6274, 0.75, 0.5833, 0.625, 0.5833, 0.6574, 0.6274, 0.7176, 0.6274, 0.6574, 0.6274, 0.6567, 0.6674, 0.7183, 0.667, 0.7176, 0.7479, 0.6574, 0.7479, 0.6584, 0.787, 0.7166, 0.787, 0.7183, 0.667, 0.6567, 0.6674, 0.6574, 0.7479, 0.7176, 0.7479, 0.6584, 0.787, 0.625, 0.8333, 0.75, 0.8333, 0.7166, 0.787, 0.7176, 0.7479, 0.7176, 0.7479, 0.7166, 0.787, 0.7166, 0.787, 0.6584, 0.787, 0.6584, 0.787, 0.6574, 0.7479, 0.6574, 0.7479, 0.6567, 0.6674, 0.6567, 0.6674, 0.6574, 0.6274, 0.6574, 0.6274, 0.7166, 0.787, 0.7166, 0.787, 0.6584, 0.787, 0.6584, 0.787, 0.7183, 0.667, 0.7183, 0.667, 0.7176, 0.7479, 0.7176, 0.7479, 0.7183, 0.667, 0.7183, 0.667, 0.7176, 0.7479, 0.7176, 0.7479, 0.6567, 0.6674, 0.6567, 0.6674, 0.6574, 0.6274, 0.6574, 0.6274, 0.7176, 0.7479, 0.7176, 0.7479, 0.7166, 0.787, 0.7166, 0.787, 0.7166, 0.787, 0.7166, 0.787, 0.6584, 0.787, 0.6584, 0.787, 0.6584, 0.787, 0.6584, 0.787, 0.6574, 0.7479, 0.6574, 0.7479, 0.6574, 0.6274, 0.6574, 0.6274, 0.7176, 0.6274, 0.7176, 0.6274, 0.7176, 0.6274, 0.7176, 0.6274, 0.7183, 0.667, 0.7183, 0.667, 0.7176, 0.6274, 0.7176, 0.6274, 0.7183, 0.667, 0.7183, 0.667, 0.6574, 0.7479, 0.6574, 0.7479, 0.6567, 0.6674, 0.6567, 0.6674, 0.6574, 0.7479, 0.6574, 0.7479, 0.6567, 0.6674, 0.6567, 0.6674, 0.6574, 0.6274, 0.6574, 0.6274, 0.7176, 0.6274, 0.7176, 0.6274, 0.7166, 0.787, 0.7166, 0.787, 0.6584, 0.787, 0.6584, 0.787, 0.6584, 0.787, 0.6584, 0.787, 0.6574, 0.7479, 0.6574, 0.7479, 0.6567, 0.6674, 0.6567, 0.6674, 0.6574, 0.6274, 0.6574, 0.6274, 0.7176, 0.7479, 0.7176, 0.7479, 0.7166, 0.787, 0.7166, 0.787, 0.7183, 0.667, 0.7183, 0.667, 0.7176, 0.7479, 0.7176, 0.7479, 0.8364, 0.9113, 0.875, 0.9167, 0.875, 0.8333, 0.8419, 0.8626, 0.8188, 0.9753, 0.875, 1.0, 0.875, 0.9167, 0.8364, 0.9113, 0.8062, 0.9753, 0.75, 1.0, 0.875, 1.0, 0.8188, 0.9753, 0.7886, 0.9113, 0.75, 0.9167, 0.75, 1.0, 0.8062, 0.9753, 0.7831, 0.8626, 0.75, 0.8333, 0.75, 0.9167, 0.7886, 0.9113, 0.8364, 0.9113, 0.7886, 0.9113, 0.8062, 0.9753, 0.8188, 0.9753, 0.8364, 0.9113, 0.8364, 0.9113, 0.8188, 0.9753, 0.8188, 0.9753, 0.8419, 0.8626, 0.7831, 0.8626, 0.7886, 0.9113, 0.8364, 0.9113, 0.8419, 0.8626, 0.875, 0.8333, 0.75, 0.8333, 0.7831, 0.8626, 0.7886, 0.9113, 0.7886, 0.9113, 0.7831, 0.8626, 0.7831, 0.8626, 0.8364, 0.9113, 0.8364, 0.9113, 0.8188, 0.9753, 0.8188, 0.9753, 0.8419, 0.8626, 0.8419, 0.8626, 0.8364, 0.9113, 0.8364, 0.9113, 0.8188, 0.9753, 0.8188, 0.9753, 0.8062, 0.9753, 0.8062, 0.9753, 0.8062, 0.9753, 0.8062, 0.9753, 0.7886, 0.9113, 0.7886, 0.9113, 0.8188, 0.9753, 0.8188, 0.9753, 0.8062, 0.9753, 0.8062, 0.9753, 0.7886, 0.9113, 0.7886, 0.9113, 0.7831, 0.8626, 0.7831, 0.8626, 0.7831, 0.8626, 0.7831, 0.8626, 0.8419, 0.8626, 0.8419, 0.8626, 0.8364, 0.9113, 0.8364, 0.9113, 0.8188, 0.9753, 0.8188, 0.9753, 0.8419, 0.8626, 0.8419, 0.8626, 0.8364, 0.9113, 0.8364, 0.9113, 0.8419, 0.8626, 0.8419, 0.8626, 0.8364, 0.9113, 0.8364, 0.9113, 0.7831, 0.8626, 0.7831, 0.8626, 0.8419, 0.8626, 0.8419, 0.8626, 0.7886, 0.9113, 0.7886, 0.9113, 0.7831, 0.8626, 0.7831, 0.8626, 0.8188, 0.9753, 0.8188, 0.9753, 0.8062, 0.9753, 0.8062, 0.9753, 0.01485, 0.9779, 0.02344, 0.9779, 0.001332, 0.9779, 0.001332, 0.9779, 0.9095, 0.9114, 0.9095, 0.9114, 0.9047, 0.861, 0.9047, 0.861, 0.9991, 0.978, 0.9991, 0.978, 0.926, 0.978, 0.926, 0.978, 0.001332, 0.9779, 0.001187, 0.9803, 0.006265, 0.9779, -0.0009618, 0.8642, -0.0009618, 0.8642, 0.05369, 0.8624, 0.04075, 0.8628, 0.926, 0.978, 0.926, 0.978, 0.9095, 0.9114, 0.9095, 0.9114, 1.0, 0.9167, 0.9095, 0.9114, 0.926, 0.978, 0.9991, 0.978, 0.006265, 0.9779, 0.01485, 0.9779, 0.001332, 0.9779, 0.001332, 0.9779, 0.9095, 0.9114, 0.9095, 0.9114, 0.9047, 0.861, 0.9047, 0.861, 0.04315, 0.9143, 0.0, 0.9167, 0.001332, 0.9779, 0.03203, 0.9779, 0.9095, 0.9114, 0.9095, 0.9114, 0.9047, 0.861, 0.9047, 0.861, 0.926, 0.978, 0.926, 0.978, 0.9095, 0.9114, 0.9095, 0.9114, 0.9047, 0.861, 0.9047, 0.861, 1.001, 0.8642, 1.001, 0.8642, -0.001767, 0.6933, -0.001767, 0.6933, 0.004808, 0.6938, 0.002893, 0.6936, -0.0009618, 0.8642, -0.0009618, 0.8642, 0.02782, 0.8633, 0.01489, 0.8637, 0.9991, 0.978, 0.9991, 0.978, 0.926, 0.978, 0.926, 0.978, 0.7166, 0.787, 0.7176, 0.7479, 0.75, 0.75, 0.75, 0.8333, 0.7176, 0.7479, 0.7183, 0.667, 0.75, 0.6667, 0.75, 0.75, 0.7183, 0.667, 0.7176, 0.6274, 0.75, 0.5833, 0.75, 0.6667, 0.6574, 0.7479, 0.6584, 0.787, 0.625, 0.8333, 0.625, 0.75, 0.6567, 0.6674, 0.6574, 0.7479, 0.625, 0.75, 0.625, 0.6667, 0.6574, 0.6274, 0.6567, 0.6674, 0.625, 0.6667, 0.625, 0.5833, 0.7176, 0.6274, 0.6574, 0.6274, 0.625, 0.5833, 0.75, 0.5833, 0.6584, 0.787, 0.7166, 0.787, 0.75, 0.8333, 0.625, 0.8333, 0.7176, 0.6274, 0.7183, 0.667, 0.6567, 0.6674, 0.6574, 0.6274, 0.7183, 0.667, 0.7176, 0.7479, 0.6574, 0.7479, 0.6567, 0.6674, 0.7176, 0.7479, 0.7166, 0.787, 0.6584, 0.787, 0.6574, 0.7479, 0.7176, 0.7479, 0.7166, 0.787, 0.7166, 0.787, 0.7176, 0.7479, 0.7166, 0.787, 0.6584, 0.787, 0.6584, 0.787, 0.7166, 0.787, 0.6567, 0.6674, 0.6574, 0.6274, 0.6574, 0.6274, 0.6567, 0.6674, 0.6584, 0.787, 0.6574, 0.7479, 0.6574, 0.7479, 0.6584, 0.787, 0.7183, 0.667, 0.7176, 0.7479, 0.7176, 0.7479, 0.7183, 0.667, 0.7183, 0.667, 0.7176, 0.7479, 0.7176, 0.7479, 0.7183, 0.667, 0.6584, 0.787, 0.6574, 0.7479, 0.6574, 0.7479, 0.6584, 0.787, 0.6567, 0.6674, 0.6574, 0.6274, 0.6574, 0.6274, 0.6567, 0.6674, 0.7166, 0.787, 0.6584, 0.787, 0.6584, 0.787, 0.7166, 0.787, 0.7176, 0.7479, 0.7166, 0.787, 0.7166, 0.787, 0.7176, 0.7479, 0.6574, 0.6274, 0.7176, 0.6274, 0.7176, 0.6274, 0.6574, 0.6274, 0.6574, 0.7479, 0.6567, 0.6674, 0.6567, 0.6674, 0.6574, 0.7479, 0.7176, 0.6274, 0.7183, 0.667, 0.7183, 0.667, 0.7176, 0.6274, 0.7176, 0.6274, 0.7183, 0.667, 0.7183, 0.667, 0.7176, 0.6274, 0.6574, 0.7479, 0.6567, 0.6674, 0.6567, 0.6674, 0.6574, 0.7479, 0.6574, 0.6274, 0.7176, 0.6274, 0.7176, 0.6274, 0.6574, 0.6274, 0.7176, 0.7479, 0.7166, 0.787, 0.7166, 0.787, 0.7176, 0.7479, 0.7166, 0.787, 0.6584, 0.787, 0.6584, 0.787, 0.7166, 0.787, 0.6567, 0.6674, 0.6574, 0.6274, 0.6574, 0.6274, 0.6567, 0.6674, 0.6584, 0.787, 0.6574, 0.7479, 0.6574, 0.7479, 0.6584, 0.787, 0.7183, 0.667, 0.7176, 0.7479, 0.7176, 0.7479, 0.7183, 0.667, 0.8062, 0.9753, 0.8188, 0.9753, 0.875, 1.0, 0.75, 1.0, 0.8188, 0.9753, 0.8364, 0.9113, 0.875, 0.9167, 0.875, 1.0, 0.8364, 0.9113, 0.8419, 0.8626, 0.875, 0.8333, 0.875, 0.9167, 0.7886, 0.9113, 0.8062, 0.9753, 0.75, 1.0, 0.75, 0.9167, 0.7831, 0.8626, 0.7886, 0.9113, 0.75, 0.9167, 0.75, 0.8333, 0.8419, 0.8626, 0.7831, 0.8626, 0.75, 0.8333, 0.875, 0.8333, 0.8364, 0.9113, 0.8188, 0.9753, 0.8062, 0.9753, 0.7886, 0.9113, 0.8419, 0.8626, 0.8364, 0.9113, 0.7886, 0.9113, 0.7831, 0.8626, 0.8364, 0.9113, 0.8188, 0.9753, 0.8188, 0.9753, 0.8364, 0.9113, 0.7886, 0.9113, 0.7831, 0.8626, 0.7831, 0.8626, 0.7886, 0.9113, 0.8419, 0.8626, 0.8364, 0.9113, 0.8364, 0.9113, 0.8419, 0.8626, 0.8188, 0.9753, 0.8062, 0.9753, 0.8062, 0.9753, 0.8188, 0.9753, 0.8188, 0.9753, 0.8062, 0.9753, 0.8062, 0.9753, 0.8188, 0.9753, 0.8419, 0.8626, 0.8364, 0.9113, 0.8364, 0.9113, 0.8419, 0.8626, 0.7886, 0.9113, 0.7831, 0.8626, 0.7831, 0.8626, 0.7886, 0.9113, 0.8364, 0.9113, 0.8188, 0.9753, 0.8188, 0.9753, 0.8364, 0.9113, 0.7831, 0.8626, 0.8419, 0.8626, 0.8419, 0.8626, 0.7831, 0.8626, 0.8062, 0.9753, 0.7886, 0.9113, 0.7886, 0.9113, 0.8062, 0.9753, 0.8188, 0.9753, 0.8062, 0.9753, 0.8062, 0.9753, 0.8188, 0.9753, 0.8419, 0.8626, 0.8364, 0.9113, 0.8364, 0.9113, 0.8419, 0.8626, 0.7886, 0.9113, 0.7831, 0.8626, 0.7831, 0.8626, 0.7886, 0.9113, 0.8364, 0.9113, 0.8188, 0.9753, 0.8188, 0.9753, 0.8364, 0.9113, 0.7831, 0.8626, 0.8419, 0.8626, 0.8419, 0.8626, 0.7831, 0.8626, 0.8062, 0.9753, 0.7886, 0.9113, 0.7886, 0.9113, 0.8062, 0.9753, 0.901, 0.7992, 0.875, 0.8333, 0.9988, 0.8333, 0.9995, 0.8047, 0.875, 0.8333, 0.875, 0.8333, 0.9988, 0.8333, 0.9988, 0.8333, 0.9095, 0.9114, 0.926, 0.978, 0.875, 1.0, 0.875, 0.9167, 0.9047, 0.861, 0.9095, 0.9114, 0.875, 0.9167, 0.875, 0.8333, 0.625, 0.75, 0.5004, 0.75, 0.501, 0.8333, 0.625, 0.8333, 0.625, 0.9167, 0.5023, 0.9167, 0.5058, 1.0, 0.625, 1.0, 0.01489, 0.8637, -0.0009618, 0.8642, -0.0006133, 0.853, 0.75, 0.9167, 0.625, 0.9167, 0.625, 1.0, 0.75, 1.0, 1.0, 0.9167, 0.9991, 0.978, 0.926, 0.978, 0.9095, 0.9114, 0.04315, 0.9143, 0.03203, 0.9779, 0.001332, 0.9779, 0.0, 0.9167, 0.05369, 0.8624, 0.04315, 0.9143, 0.0, 0.9167, -0.0009618, 0.8642, 1.001, 0.8642, 1.0, 0.9167, 0.9095, 0.9114, 0.9047, 0.861, 0.9095, 0.9114, 0.9047, 0.861, 0.9047, 0.861, 0.9095, 0.9114, 0.02344, 0.9779, 0.001332, 0.9779, 0.001332, 0.9779, 0.03203, 0.9779, 0.006265, 0.9779, 0.001332, 0.9779, 0.001332, 0.9779, 0.01485, 0.9779, 0.01485, 0.9779, 0.001332, 0.9779, 0.001332, 0.9779, 0.02344, 0.9779, 0.9095, 0.9114, 0.9047, 0.861, 0.9047, 0.861, 0.9095, 0.9114, 0.9095, 0.9114, 0.9047, 0.861, 0.9047, 0.861, 0.9095, 0.9114, 0.926, 0.978, 0.9095, 0.9114, 0.9095, 0.9114, 0.926, 0.978, 0.926, 0.978, 0.9095, 0.9114, 0.9095, 0.9114, 0.926, 0.978, 0.9991, 0.978, 0.926, 0.978, 0.926, 0.978, 0.9991, 0.978, 0.9991, 0.978, 0.926, 0.978, 0.926, 0.978, 0.9991, 0.978, 0.9047, 0.861, 1.001, 0.8642, 1.001, 0.8642, 0.9047, 0.861, 0.9047, 0.861, 1.001, 0.8642, 1.001, 0.8642, 0.9047, 0.861, -0.0009618, 0.8642, 0.02782, 0.8633, 0.04075, 0.8628, -0.0009618, 0.8642, -0.0009618, 0.8642, 0.04075, 0.8628, 0.05369, 0.8624, -0.0009618, 0.8642, 0.4197, 0.4197, 0.49, 0.25, 0.4197, 0.08029, 0.2579, 0.01328, 0.2579, 0.4867, 0.926, 0.978, 0.875, 1.0, 0.9942, 1.0, 0.9992, 0.9804, 0.9991, 0.978, 0.5, 0.6667, 0.4999, 0.6667, 0.5, 0.6831, -0.0009618, 0.8642, 0.01489, 0.8637, 0.02782, 0.8633, -0.0009618, 0.8642, 0.001332, 0.9779, 0.006265, 0.9779, 0.001187, 0.9803, 0.875, 0.6667, 0.875, 0.6667, 0.875, 0.75, 0.875, 0.75, 1.0, 0.5833, 0.875, 0.5833, 0.875, 0.6667, 1.0, 0.6667, -0.001767, 0.6933, 0.002893, 0.6936, 0.004808, 0.6938, -0.001767, 0.6933, 0.901, 0.7992, 0.9995, 0.8047, 0.9988, 0.8333, 0.875, 0.8333, 0.75, 0.8333, 0.625, 0.8333, 0.625, 0.9167, 0.75, 0.9167, 0.875, 0.8333, 0.9988, 0.8333, 0.9988, 0.8333, 0.875, 0.8333, 1.001, 0.8642, 0.9047, 0.861, 0.875, 0.8333, 0.9988, 0.8333, 1.0, 0.853, 0.625, 0.8333, 0.625, 0.9167, 0.5023, 0.9167, 0.501, 0.8333, 0.625, 0.75, 0.625, 0.8333, 0.501, 0.8333, 0.5004, 0.75, 0.5, 0.5833, 0.5, 0.6667, 0.4999, 0.6667, 0.4977, 0.5833, 0.75, 0.5304, 0.625, 0.5304, 0.625, 0.5833, 0.75, 0.5833, 0.7176, 0.6274, 0.7176, 0.6274, 0.7183, 0.667, 0.7183, 0.667, 0.5, 0.6667, 0.5, 0.6831, 0.4999, 0.6667, 0.625, 0.6667, 0.625, 0.75, 0.5004, 0.75, 0.5, 0.6831, 0.5, 0.6667, 0.9995, 0.8047, 1.0, 0.8048, 1.0, 0.8048, 0.901, 0.7992, 0.901, 0.7992, 0.7478, 0.1162, 0.75, 0.1153, 0.75, 0.1153, 0.7478, 0.1162, 0.625, 0.5833, 0.5, 0.5833, 0.5, 0.6667, 0.625, 0.6667, 0.001882, 0.5305, 0.002348, 0.5833, 0.0, 0.5833, 0.0, 0.5304, 1.0, 0.5304, 0.875, 0.5304, 0.875, 0.5833, 1.0, 0.5833, 0.625, 0.9167, 0.625, 1.0, 0.5058, 1.0, 0.5023, 0.9167, 0.4197, 0.4197, 0.2579, 0.4867, 0.2579, 0.01328, 0.4197, 0.08029, 0.49, 0.25, 0.926, 0.978, 0.9991, 0.978, 0.9992, 0.9804, 0.9942, 1.0, 0.875, 1.0, 0.75, 0.49, 0.9197, 0.4197, 0.8833, 0.3833, 0.75, 0.4385, 0.9197, 0.4197, 0.99, 0.25, 0.9385, 0.25, 0.8833, 0.3833, 0.99, 0.25, 0.9197, 0.08029, 0.8833, 0.1167, 0.9385, 0.25, 0.9197, 0.08029, 0.75, 0.01, 0.75, 0.06151, 0.8833, 0.1167, 0.8833, 0.3833, 0.9385, 0.25, 0.99, 0.25, 0.9197, 0.4197, 0.9385, 0.25, 0.8833, 0.1167, 0.9197, 0.08029, 0.99, 0.25, 0.75, 0.49, 0.75, 0.49, 0.75, 0.4385, 0.7478, 0.4376, 0.8833, 0.1167, 0.75, 0.06151, 0.75, 0.01, 0.9197, 0.08029, 0.75, 0.4385, 0.8833, 0.3833, 0.9197, 0.4197, 0.75, 0.49, 0.75, 0.01, 0.75, 0.01, 0.7478, 0.06241, 0.75, 0.06151, 0.7478, 0.4376, 0.75, 0.4385, 0.75, 0.49, 0.75, 0.49, 0.75, 0.06151, 0.7478, 0.06241, 0.75, 0.01, 0.75, 0.01, 0.8847, 0.25, 0.8453, 0.3453, 0.8453, 0.3453, 0.8847, 0.25, 0.8453, 0.3453, 0.75, 0.3847, 0.75, 0.4385, 0.8833, 0.3833, 0.8847, 0.25, 0.8453, 0.3453, 0.8833, 0.3833, 0.9385, 0.25, 0.8453, 0.1547, 0.8847, 0.25, 0.9385, 0.25, 0.8833, 0.1167, 0.75, 0.1153, 0.8453, 0.1547, 0.8833, 0.1167, 0.75, 0.06151, 0.8453, 0.3453, 0.8847, 0.25, 0.9385, 0.25, 0.8833, 0.3833, 0.8847, 0.25, 0.8453, 0.1547, 0.8833, 0.1167, 0.9385, 0.25, 0.75, 0.3847, 0.7478, 0.3838, 0.7478, 0.4376, 0.75, 0.4385, 0.8453, 0.1547, 0.75, 0.1153, 0.75, 0.06151, 0.8833, 0.1167, 0.75, 0.3848, 0.8453, 0.3453, 0.8833, 0.3833, 0.75, 0.4385, 0.7478, 0.1162, 0.75, 0.1153, 0.75, 0.06151, 0.7478, 0.06241, 0.7478, 0.3838, 0.75, 0.3848, 0.75, 0.4385, 0.7478, 0.4376, 0.75, 0.1153, 0.7478, 0.1162, 0.7478, 0.06241, 0.75, 0.06151, 0.75, 0.3848, 0.7478, 0.3838, 0.7478, 0.1162, 0.75, 0.1153, 0.8453, 0.1547, 0.8847, 0.25, 0.8453, 0.3453, 0.75, 0.3847, 0.8453, 0.3453, 0.8847, 0.25, 0.8453, 0.1547, 0.75, 0.1153, 0.7478, 0.1162, 0.7478, 0.3838, 0.8453, 0.3453, 0.8847, 0.25, 0.8847, 0.25, 0.8453, 0.3453, 0.8453, 0.3453, 0.75, 0.3848, 0.75, 0.3848, 0.8453, 0.3453, 0.8453, 0.1547, 0.8847, 0.25, 0.8847, 0.25, 0.8453, 0.1547, 0.8847, 0.25, 0.8453, 0.1547, 0.8453, 0.1547, 0.8847, 0.25, 0.75, 0.1153, 0.7478, 0.1162, 0.7478, 0.1162, 0.75, 0.1153, 0.7478, 0.3838, 0.75, 0.3847, 0.75, 0.3847, 0.7478, 0.3838, 0.8453, 0.1547, 0.75, 0.1153, 0.75, 0.1153, 0.8453, 0.1547, 0.75, 0.3848, 0.7478, 0.3838, 0.7478, 0.3838, 0.75, 0.3848, 0.75, 0.3847, 0.8453, 0.3453, 0.8453, 0.3453, 0.75, 0.3847, 0.75, 0.1153, 0.8453, 0.1547, 0.8453, 0.1547, 0.75, 0.1153])
me_cylinder.materials.append(mat_blue)
me_cylinder.materials.append(mat_yellow)
me_cylinder.materials.append(mat_red)
me_cylinder.materials.append(mat_grey)
me_cylinder.update()
me_cylinder_001 = bpy.data.meshes.new('Cylinder.001')
me_cylinder_001.from_pydata([(0.01507, 1.0, -2.694), (0.01507, 1.0, -0.6938), (0.7222, 0.7071, -2.694), (0.7222, 0.7071, -0.6938), (1.015, 8.941e-08, -2.694), (1.015, 8.941e-08, -0.6938), (0.7222, -0.7071, -2.694), (0.7222, -0.7071, -0.6938), (0.01507, -1.0, -2.694), (0.01507, -1.0, -0.6938), (-0.692, -0.7071, -2.694), (-0.692, -0.7071, -0.6938), (-0.9849, 8.941e-08, -2.694), (-0.9849, 8.941e-08, -0.6938), (-0.692, 0.7071, -2.694), (-0.692, 0.7071, -0.6938), (0.5468, 0.5317, 0.4317), (0.01507, 0.7519, 0.4317), (0.767, 9.509e-08, 0.4317), (0.5468, -0.5317, 0.4317), (0.01507, -0.7519, 0.4317), (-0.5166, -0.5317, 0.4317), (-0.7368, 9.509e-08, 0.4317), (-0.5166, 0.5317, 0.4317), (0.391, 0.3759, 0.9765), (0.01507, 0.5316, 0.9765), (0.5467, 9.553e-08, 0.9765), (0.391, -0.3759, 0.9765), (0.01507, -0.5316, 0.9765), (-0.3609, -0.3759, 0.9765), (-0.5166, 9.553e-08, 0.9765), (-0.3609, 0.3759, 0.9765), (0.008173, -0.006895, 1.517), (0.01507, -0.009752, 1.517), (0.005317, 1.046e-07, 1.517), (0.008173, 0.006896, 1.517), (0.01507, 0.009752, 1.517), (0.02196, 0.006896, 1.517), (0.02482, 1.046e-07, 1.517), (0.02196, -0.006895, 1.517), (-0.6043, 0.6194, -0.131), (0.01507, 0.876, -0.131), (0.6345, 0.6194, -0.131), (0.891, 9.225e-08, -0.131), (0.6345, -0.6194, -0.131), (-0.6043, -0.6194, -0.131), (-0.8609, 9.225e-08, -0.131), (0.01507, -0.876, -0.131), (0.5761, 0.6026, 0.4474), (0.01507, 0.8284, 0.4486), (0.01507, -0.8284, 0.4486), (0.5761, -0.6026, 0.4474), (-0.546, -0.6026, 0.4474), (-0.546, 0.6026, 0.4474), (-0.6337, 0.6903, -0.1154), (-0.6337, -0.6903, -0.1154), (0.01507, 0.9524, -0.1142), (0.6638, 0.6903, -0.1154), (0.6638, -0.6903, -0.1154), (0.01507, -0.9524, -0.1142), (0.8074, 7.653, -0.47), (-0.02564, 8.408, 0.06826), (-0.06801, -8.408, 0.06636), (0.8077, -7.653, 0.5321), (-0.9288, -7.653, -0.4223), (-0.8715, 7.653, 0.5824), (-0.9237, 7.741, 0.538), (-0.9155, -7.741, -0.4895), (-0.05626, 8.532, 0.01035), (0.7984, 7.741, -0.5415), (0.8657, -7.741, 0.4895), (-0.03232, -8.532, 0.01143), (1.129, 5.391, -0.4126), (1.06, 3.041, -0.2697), (-0.002802, 3.479, -0.07287), (-0.03863, 6.005, -0.03094), (-1.072, 3.041, 0.1144), (-1.219, 5.391, 0.3339), (0.005683, 3.355, 0.3217), (-0.01225, 5.881, 0.195), (-1.128, 5.303, 0.5502), (-0.9665, 2.953, 0.5033), (0.9717, 2.953, 0.1304), (1.091, 5.303, -0.1768), (-0.9891, -2.953, 0.1685), (-1.173, -5.303, -0.1194), (-0.05396, -5.881, 0.1942), (-0.01517, -3.355, 0.3213), (0.008983, -3.479, -0.07264), (-0.01506, -6.005, -0.03049), (-1.199, -5.391, -0.3516), (-1.062, -3.041, -0.2284), (1.088, -3.041, 0.07375), (1.184, -5.391, 0.2744), (1.08, -5.303, 0.4917), (0.9663, -2.953, 0.4647)], [], [(0, 1, 3, 2), (2, 3, 5, 4), (4, 5, 7, 6), (6, 7, 9, 8), (8, 9, 11, 10), (10, 11, 13, 12), (17, 16, 48, 49), (12, 13, 15, 14), (14, 15, 1, 0), (0, 2, 4, 6, 8, 10, 12, 14), (23, 22, 30, 31), (19, 20, 50, 51), (44, 43, 18, 19), (46, 45, 21, 22), (21, 45, 55, 52), (40, 46, 22, 23), (43, 42, 16, 18), (16, 42, 57, 48), (30, 29, 37, 38), (21, 20, 28, 29), (19, 18, 26, 27), (16, 17, 25, 24), (17, 23, 31, 25), (22, 21, 29, 30), (20, 19, 27, 28), (18, 16, 24, 26), (32, 33, 39, 38, 37, 36, 35, 34), (28, 27, 35, 36), (26, 24, 32, 34), (31, 30, 38, 39), (29, 28, 36, 37), (27, 26, 34, 35), (24, 25, 33, 32), (25, 31, 39, 33), (11, 9, 47, 45), (5, 3, 42, 43), (15, 13, 46, 40), (9, 7, 44, 47), (13, 11, 45, 46), (7, 5, 43, 44), (3, 1, 41, 42), (1, 15, 40, 41), (80, 79, 61, 65), (75, 77, 66, 68), (86, 85, 64, 62), (72, 75, 68, 69), (23, 17, 49, 53), (20, 21, 52, 50), (42, 41, 56, 57), (44, 19, 51, 58), (47, 44, 58, 59), (40, 23, 53, 54), (45, 47, 59, 55), (41, 40, 54, 56), (68, 66, 65, 61), (69, 68, 61, 60), (71, 70, 63, 62), (67, 71, 62, 64), (90, 89, 71, 67), (79, 83, 60, 61), (83, 72, 69, 60), (77, 80, 65, 66), (89, 93, 70, 71), (94, 86, 62, 63), (93, 94, 63, 70), (85, 90, 67, 64), (54, 53, 81, 76), (76, 81, 80, 77), (48, 57, 73, 82), (82, 73, 72, 83), (49, 48, 82, 78), (78, 82, 83, 79), (57, 56, 74, 73), (73, 74, 75, 72), (56, 54, 76, 74), (74, 76, 77, 75), (53, 49, 78, 81), (81, 78, 79, 80), (52, 55, 91, 84), (84, 91, 90, 85), (58, 51, 95, 92), (92, 95, 94, 93), (51, 50, 87, 95), (95, 87, 86, 94), (59, 58, 92, 88), (88, 92, 93, 89), (55, 59, 88, 91), (91, 88, 89, 90), (50, 52, 84, 87), (87, 84, 85, 86)])
me_cylinder_001.polygons.foreach_set('material_index', [0, 0, 0, 0, 0, 0, 0, 0, 0, 0, 2, 0, 0, 0, 0, 0, 0, 0, 2, 2, 2, 2, 2, 2, 2, 2, 0, 2, 2, 2, 2, 2, 2, 2, 0, 0, 0, 0, 0, 0, 0, 0, 1, 1, 1, 1, 0, 0, 0, 0, 0, 0, 0, 0, 1, 1, 1, 1, 1, 1, 1, 1, 1, 1, 1, 1, 0, 0, 0, 0, 0, 0, 0, 0, 0, 0, 0, 0, 0, 0, 0, 0, 0, 0, 0, 0, 0, 0, 0, 0])
_uv = me_cylinder_001.uv_layers.new(name='UVMap')
_uv.uv.foreach_set('vector', [1.0, 0.5, 1.0, 1.0, 0.875, 1.0, 0.875, 0.5, 0.875, 0.5, 0.875, 1.0, 0.75, 1.0, 0.75, 0.5, 0.75, 0.5, 0.75, 1.0, 0.625, 1.0, 0.625, 0.5, 0.625, 0.5, 0.625, 1.0, 0.5, 1.0, 0.5, 0.5, 0.5, 0.5, 0.5, 1.0, 0.375, 1.0, 0.375, 0.5, 0.375, 0.5, 0.375, 1.0, 0.25, 1.0, 0.25, 0.5, 1.0, 1.0, 0.875, 1.0, 0.875, 1.0, 1.0, 1.0, 0.25, 0.5, 0.25, 1.0, 0.125, 1.0, 0.125, 0.5, 0.125, 0.5, 0.125, 1.0, 0.0, 1.0, 0.0, 0.5, 0.75, 0.49, 0.9197, 0.4197, 0.99, 0.25, 0.9197, 0.08029, 0.75, 0.01, 0.5803, 0.08029, 0.51, 0.25, 0.5803, 0.4197, 0.125, 1.0, 0.25, 1.0, 0.25, 1.0, 0.125, 1.0, 0.625, 1.0, 0.5, 1.0, 0.5, 1.0, 0.625, 1.0, 0.625, 1.0, 0.75, 1.0, 0.75, 1.0, 0.625, 1.0, 0.25, 1.0, 0.375, 1.0, 0.375, 1.0, 0.25, 1.0, 0.375, 1.0, 0.375, 1.0, 0.375, 1.0, 0.375, 1.0, 0.125, 1.0, 0.25, 1.0, 0.25, 1.0, 0.125, 1.0, 0.75, 1.0, 0.875, 1.0, 0.875, 1.0, 0.75, 1.0, 0.875, 1.0, 0.875, 1.0, 0.875, 1.0, 0.875, 1.0, 0.25, 1.0, 0.375, 1.0, 0.375, 1.0, 0.25, 1.0, 0.375, 1.0, 0.5, 1.0, 0.5, 1.0, 0.375, 1.0, 0.625, 1.0, 0.75, 1.0, 0.75, 1.0, 0.625, 1.0, 0.875, 1.0, 1.0, 1.0, 1.0, 1.0, 0.875, 1.0, 0.0, 1.0, 0.125, 1.0, 0.125, 1.0, 0.0, 1.0, 0.25, 1.0, 0.375, 1.0, 0.375, 1.0, 0.25, 1.0, 0.5, 1.0, 0.625, 1.0, 0.625, 1.0, 0.5, 1.0, 0.75, 1.0, 0.875, 1.0, 0.875, 1.0, 0.75, 1.0, 0.4197, 0.4197, 0.25, 0.49, 0.08029, 0.4197, 0.01, 0.25, 0.08029, 0.08029, 0.25, 0.01, 0.4197, 0.08029, 0.49, 0.25, 0.5, 1.0, 0.625, 1.0, 0.625, 1.0, 0.5, 1.0, 0.75, 1.0, 0.875, 1.0, 0.875, 1.0, 0.75, 1.0, 0.125, 1.0, 0.25, 1.0, 0.25, 1.0, 0.125, 1.0, 0.375, 1.0, 0.5, 1.0, 0.5, 1.0, 0.375, 1.0, 0.625, 1.0, 0.75, 1.0, 0.75, 1.0, 0.625, 1.0, 0.875, 1.0, 1.0, 1.0, 1.0, 1.0, 0.875, 1.0, 0.0, 1.0, 0.125, 1.0, 0.125, 1.0, 0.0, 1.0, 0.375, 1.0, 0.5, 1.0, 0.5, 1.0, 0.375, 1.0, 0.75, 1.0, 0.875, 1.0, 0.875, 1.0, 0.75, 1.0, 0.125, 1.0, 0.25, 1.0, 0.25, 1.0, 0.125, 1.0, 0.5, 1.0, 0.625, 1.0, 0.625, 1.0, 0.5, 1.0, 0.25, 1.0, 0.375, 1.0, 0.375, 1.0, 0.25, 1.0, 0.625, 1.0, 0.75, 1.0, 0.75, 1.0, 0.625, 1.0, 0.875, 1.0, 1.0, 1.0, 1.0, 1.0, 0.875, 1.0, 0.0, 1.0, 0.125, 1.0, 0.125, 1.0, 0.0, 1.0, 0.125, 1.0, 0.0, 1.0, 0.0, 1.0, 0.125, 1.0, 0.0, 1.0, 0.125, 1.0, 0.125, 1.0, 0.0, 1.0, 0.5, 1.0, 0.375, 1.0, 0.375, 1.0, 0.5, 1.0, 0.875, 1.0, 1.0, 1.0, 1.0, 1.0, 0.875, 1.0, 0.125, 1.0, 0.0, 1.0, 0.0, 1.0, 0.125, 1.0, 0.5, 1.0, 0.375, 1.0, 0.375, 1.0, 0.5, 1.0, 0.875, 1.0, 1.0, 1.0, 1.0, 1.0, 0.875, 1.0, 0.625, 1.0, 0.625, 1.0, 0.625, 1.0, 0.625, 1.0, 0.5, 1.0, 0.625, 1.0, 0.625, 1.0, 0.5, 1.0, 0.125, 1.0, 0.125, 1.0, 0.125, 1.0, 0.125, 1.0, 0.375, 1.0, 0.5, 1.0, 0.5, 1.0, 0.375, 1.0, 0.0, 1.0, 0.125, 1.0, 0.125, 1.0, 0.0, 1.0, 0.0, 1.0, 0.125, 1.0, 0.125, 1.0, 0.0, 1.0, 0.875, 1.0, 1.0, 1.0, 1.0, 1.0, 0.875, 1.0, 0.5, 1.0, 0.625, 1.0, 0.625, 1.0, 0.5, 1.0, 0.375, 1.0, 0.5, 1.0, 0.5, 1.0, 0.375, 1.0, 0.375, 1.0, 0.5, 1.0, 0.5, 1.0, 0.375, 1.0, 1.0, 1.0, 0.875, 1.0, 0.875, 1.0, 1.0, 1.0, 0.875, 1.0, 0.875, 1.0, 0.875, 1.0, 0.875, 1.0, 0.125, 1.0, 0.125, 1.0, 0.125, 1.0, 0.125, 1.0, 0.5, 1.0, 0.625, 1.0, 0.625, 1.0, 0.5, 1.0, 0.625, 1.0, 0.5, 1.0, 0.5, 1.0, 0.625, 1.0, 0.625, 1.0, 0.625, 1.0, 0.625, 1.0, 0.625, 1.0, 0.375, 1.0, 0.375, 1.0, 0.375, 1.0, 0.375, 1.0, 0.125, 1.0, 0.125, 1.0, 0.125, 1.0, 0.125, 1.0, 0.125, 1.0, 0.125, 1.0, 0.125, 1.0, 0.125, 1.0, 0.875, 1.0, 0.875, 1.0, 0.875, 1.0, 0.875, 1.0, 0.875, 1.0, 0.875, 1.0, 0.875, 1.0, 0.875, 1.0, 1.0, 1.0, 0.875, 1.0, 0.875, 1.0, 1.0, 1.0, 1.0, 1.0, 0.875, 1.0, 0.875, 1.0, 1.0, 1.0, 0.875, 1.0, 1.0, 1.0, 1.0, 1.0, 0.875, 1.0, 0.875, 1.0, 1.0, 1.0, 1.0, 1.0, 0.875, 1.0, 0.0, 1.0, 0.125, 1.0, 0.125, 1.0, 0.0, 1.0, 0.0, 1.0, 0.125, 1.0, 0.125, 1.0, 0.0, 1.0, 0.125, 1.0, 0.0, 1.0, 0.0, 1.0, 0.125, 1.0, 0.125, 1.0, 0.0, 1.0, 0.0, 1.0, 0.125, 1.0, 0.375, 1.0, 0.375, 1.0, 0.375, 1.0, 0.375, 1.0, 0.375, 1.0, 0.375, 1.0, 0.375, 1.0, 0.375, 1.0, 0.625, 1.0, 0.625, 1.0, 0.625, 1.0, 0.625, 1.0, 0.625, 1.0, 0.625, 1.0, 0.625, 1.0, 0.625, 1.0, 0.625, 1.0, 0.5, 1.0, 0.5, 1.0, 0.625, 1.0, 0.625, 1.0, 0.5, 1.0, 0.5, 1.0, 0.625, 1.0, 0.5, 1.0, 0.625, 1.0, 0.625, 1.0, 0.5, 1.0, 0.5, 1.0, 0.625, 1.0, 0.625, 1.0, 0.5, 1.0, 0.375, 1.0, 0.5, 1.0, 0.5, 1.0, 0.375, 1.0, 0.375, 1.0, 0.5, 1.0, 0.5, 1.0, 0.375, 1.0, 0.5, 1.0, 0.375, 1.0, 0.375, 1.0, 0.5, 1.0, 0.5, 1.0, 0.375, 1.0, 0.375, 1.0, 0.5, 1.0])
me_cylinder_001.materials.append(mat_grey)
me_cylinder_001.materials.append(mat_yellow)
me_cylinder_001.materials.append(mat_red)
me_cylinder_001.update()

# ---- objects
ob_cylinder = bpy.data.objects.new('Cylinder', me_cylinder)
ob_cylinder_001 = bpy.data.objects.new('Cylinder.001', me_cylinder_001)
ob_point = bpy.data.objects.new('Point', light_point)
ob_camera = bpy.data.objects.new('Camera', cam_camera)

# ---- transforms, parenting, visibility, modifiers, constraints
ob_cylinder.location = (0.0, 0.0, 1.403)
ob_cylinder.rotation_euler = (-1.571, 2.806, -0.0)
ob_cylinder.scale = (1.0, 1.0, 2.16)
ob_cylinder_001.parent = ob_cylinder
ob_cylinder_001.matrix_parent_inverse = Matrix(((7.55e-08, 1.0, 0.0, -0.0), (4.371e-08, -3.3e-15, 1.0, 0.0), (0.463, -3.495e-08, -2.024e-08, 0.0), (-0.0, 0.0, -0.0, 1.0)))
ob_cylinder_001.location = (1.609, -7.461e-08, 0.01762)
ob_cylinder_001.rotation_euler = (-1.571, 58.84, -1.624)
ob_cylinder_001.scale = (0.2371, 0.2371, 0.2371)
ob_point.location = (-9.764, 5.34, 12.24)
ob_camera.location = (20.35, 14.53, 8.276)
ob_camera.rotation_euler = (1.306, -1.01e-06, 2.157)
ob_camera.scale = (1.0, 1.0, 1.0)

# ---- collection membership
col_collection.objects.link(ob_cylinder)
col_collection.objects.link(ob_cylinder_001)
col_collection.objects.link(ob_point)
col_collection.objects.link(ob_camera)

# ---- scene / render settings (as saved in the file)
scene.camera = ob_camera
scene.frame_start = 1; scene.frame_end = 240; scene.frame_set(35)
scene.render.engine = 'CYCLES'
scene.render.image_settings.file_format = 'FFMPEG'
scene.render.image_settings.color_mode = 'RGB'
scene.render.resolution_percentage = 50
scene.render.use_motion_blur = True
scene.cycles.samples = 1024
scene.cycles.sampling_pattern = 'TABULATED_SOBOL'
scene.cycles.use_light_tree = False
scene.eevee.use_gtao = True
scene.view_settings.view_transform = 'Filmic'
bpy.context.view_layer.update()
